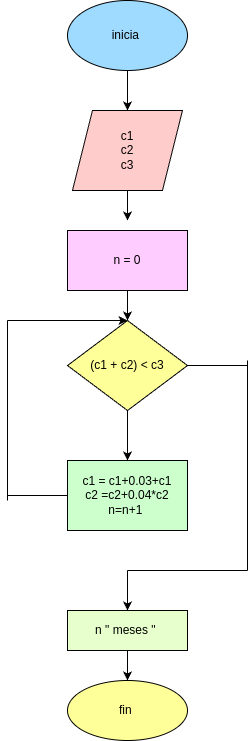

The diagram above was exported from draw.io. Its source (the exported page's mxGraphModel, read from the mxfile embedded in the PNG):
<mxGraphModel dx="766" dy="1583" grid="1" gridSize="10" guides="1" tooltips="1" connect="1" arrows="1" fold="1" page="1" pageScale="1" pageWidth="850" pageHeight="1100" math="0" shadow="0">
  <root>
    <mxCell id="0" />
    <mxCell id="1" parent="0" />
    <mxCell id="3" style="edgeStyle=none;html=1;entryX=0.5;entryY=0;entryDx=0;entryDy=0;" parent="1" source="2" target="4" edge="1">
      <mxGeometry relative="1" as="geometry">
        <mxPoint x="400" y="100" as="targetPoint" />
      </mxGeometry>
    </mxCell>
    <mxCell id="2" value="inicia&amp;nbsp;" style="ellipse;whiteSpace=wrap;html=1;fillColor=#9EDBFF;" parent="1" vertex="1">
      <mxGeometry x="340" y="-90" width="120" height="70" as="geometry" />
    </mxCell>
    <mxCell id="5" style="edgeStyle=none;html=1;" parent="1" source="4" edge="1">
      <mxGeometry relative="1" as="geometry">
        <mxPoint x="400" y="130" as="targetPoint" />
      </mxGeometry>
    </mxCell>
    <mxCell id="4" value="c1&lt;div&gt;c2&lt;/div&gt;&lt;div&gt;c3&lt;/div&gt;" style="shape=parallelogram;perimeter=parallelogramPerimeter;whiteSpace=wrap;html=1;fixedSize=1;fillColor=#FFCCCC;" parent="1" vertex="1">
      <mxGeometry x="345" y="20" width="110" height="80" as="geometry" />
    </mxCell>
    <mxCell id="7" style="edgeStyle=none;html=1;" parent="1" source="6" target="8" edge="1">
      <mxGeometry relative="1" as="geometry">
        <mxPoint x="400" y="340" as="targetPoint" />
      </mxGeometry>
    </mxCell>
    <mxCell id="6" value="(c1 + c2) &amp;lt; c3" style="rhombus;whiteSpace=wrap;html=1;fillColor=#FFFF99;" parent="1" vertex="1">
      <mxGeometry x="340" y="230" width="120" height="90" as="geometry" />
    </mxCell>
    <mxCell id="8" value="c1 = c1+0.03+c1&lt;div&gt;c2 =c2+0.04*c2&lt;/div&gt;&lt;div&gt;n=n+1&amp;nbsp;&lt;/div&gt;" style="rounded=0;whiteSpace=wrap;html=1;fillColor=#CCFFCC;" parent="1" vertex="1">
      <mxGeometry x="340" y="370" width="120" height="70" as="geometry" />
    </mxCell>
    <mxCell id="9" value="" style="endArrow=none;html=1;entryX=0;entryY=0.5;entryDx=0;entryDy=0;" parent="1" target="8" edge="1">
      <mxGeometry width="50" height="50" relative="1" as="geometry">
        <mxPoint x="280" y="405" as="sourcePoint" />
        <mxPoint x="250" y="370" as="targetPoint" />
      </mxGeometry>
    </mxCell>
    <mxCell id="10" value="" style="endArrow=none;html=1;" parent="1" edge="1">
      <mxGeometry width="50" height="50" relative="1" as="geometry">
        <mxPoint x="280" y="410" as="sourcePoint" />
        <mxPoint x="280" y="230" as="targetPoint" />
      </mxGeometry>
    </mxCell>
    <mxCell id="11" value="" style="endArrow=classic;html=1;entryX=0.5;entryY=0;entryDx=0;entryDy=0;" parent="1" target="6" edge="1">
      <mxGeometry width="50" height="50" relative="1" as="geometry">
        <mxPoint x="280" y="230" as="sourcePoint" />
        <mxPoint x="350" y="210" as="targetPoint" />
      </mxGeometry>
    </mxCell>
    <mxCell id="12" value="" style="endArrow=none;html=1;exitX=1;exitY=0.5;exitDx=0;exitDy=0;" parent="1" source="6" edge="1">
      <mxGeometry width="50" height="50" relative="1" as="geometry">
        <mxPoint x="620" y="300" as="sourcePoint" />
        <mxPoint x="520" y="275" as="targetPoint" />
      </mxGeometry>
    </mxCell>
    <mxCell id="14" value="" style="endArrow=none;html=1;" parent="1" edge="1">
      <mxGeometry width="50" height="50" relative="1" as="geometry">
        <mxPoint x="520" y="480" as="sourcePoint" />
        <mxPoint x="520" y="270" as="targetPoint" />
      </mxGeometry>
    </mxCell>
    <mxCell id="15" value="" style="endArrow=none;html=1;" parent="1" edge="1">
      <mxGeometry width="50" height="50" relative="1" as="geometry">
        <mxPoint x="400" y="480" as="sourcePoint" />
        <mxPoint x="520" y="480" as="targetPoint" />
      </mxGeometry>
    </mxCell>
    <mxCell id="16" value="" style="endArrow=classic;html=1;" parent="1" edge="1">
      <mxGeometry width="50" height="50" relative="1" as="geometry">
        <mxPoint x="400" y="480" as="sourcePoint" />
        <mxPoint x="400" y="520" as="targetPoint" />
      </mxGeometry>
    </mxCell>
    <mxCell id="18" style="edgeStyle=none;html=1;" parent="1" source="17" edge="1">
      <mxGeometry relative="1" as="geometry">
        <mxPoint x="400" y="590" as="targetPoint" />
      </mxGeometry>
    </mxCell>
    <mxCell id="17" value="n &quot; meses &quot;&amp;nbsp;" style="rounded=0;whiteSpace=wrap;html=1;fillColor=#E6FFCC;" parent="1" vertex="1">
      <mxGeometry x="340" y="520" width="120" height="40" as="geometry" />
    </mxCell>
    <mxCell id="19" value="fin&amp;nbsp;" style="ellipse;whiteSpace=wrap;html=1;fillColor=#FFFF99;" parent="1" vertex="1">
      <mxGeometry x="340" y="590" width="120" height="60" as="geometry" />
    </mxCell>
    <mxCell id="21" style="edgeStyle=none;html=1;" parent="1" source="20" target="6" edge="1">
      <mxGeometry relative="1" as="geometry" />
    </mxCell>
    <mxCell id="20" value="n = 0" style="rounded=0;whiteSpace=wrap;html=1;fillColor=#FFCCFF;" parent="1" vertex="1">
      <mxGeometry x="340" y="140" width="120" height="60" as="geometry" />
    </mxCell>
  </root>
</mxGraphModel>